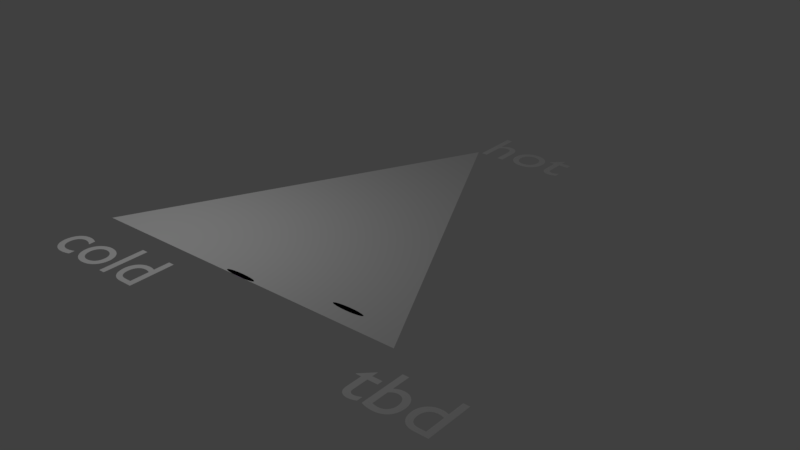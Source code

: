 # Source: Gettinclose.blend  (saved by Blender 2.79.0; exported with 4.5.12 LTS)
import bpy
from mathutils import Matrix  # noqa: F401  (used for matrix-valued properties, if any)

bpy.ops.wm.read_factory_settings(use_empty=True)
scene = bpy.context.scene
scene.name = 'Scene'

# ---- collections
col_collection_10 = bpy.data.collections.new('Collection 10'); scene.collection.children.link(col_collection_10)

# ---- materials (node trees are filled in below, after node groups)
mat_some_075 = bpy.data.materials.new('some.075')
mat_some_075.alpha_threshold = 0.0
mat_some_075.use_transparent_shadow = False
mat_some_075.diffuse_color = (0.1107, 0.6704, 0.8847, 1.0)
mat_some_075.roughness = 0.5
mat_some_074 = bpy.data.materials.new('some.074')
mat_some_074.alpha_threshold = 0.0
mat_some_074.use_transparent_shadow = False
mat_some_074.diffuse_color = (0.4934, 0.2758, 0.6504, 1.0)
mat_some_074.roughness = 0.5

# ---- material node trees

# ---- world
world_world = bpy.data.worlds.new('World'); scene.world = world_world
world_world.color = (0.05088, 0.05088, 0.05088)
world_world.use_sun_shadow = False
world_world.sun_shadow_jitter_overblur = 0.0
world_world.cycles.sampling_method = 'MANUAL'

# ---- cameras
cam_cam_037 = bpy.data.cameras.new('cam.037')
cam_cam_037.clip_end = 100.0
cam_cam_037.lens = 10.0
cam_cam_037.sensor_width = 32.0
cam_cam_037.sensor_height = 18.0
cam_cam_037.dof.focus_distance = 0.0
cam_cam_037.dof.aperture_fstop = 128.0
cam_cam_037.dof.aperture_blades = 6

# ---- lights
light_lampa_037 = bpy.data.lights.new('lampa.037', 'POINT')
light_lampa_037.transmission_factor = 0.0
light_lampa_037.energy = 100.0
light_lampa_037.shadow_buffer_clip_start = 0.5
light_lampa_037.shadow_soft_size = 0.1
light_lampa_037.shadow_maximum_resolution = 0.006
light_lampa_037.use_absolute_resolution = True

# ---- meshes
me_culture2mesh_037 = bpy.data.meshes.new('culture2Mesh.037')
me_culture2mesh_037.from_pydata([(0.0, 0.0, 0.0), (0.0, 0.2, 0.0), (-0.03902, 0.1962, 0.0), (-0.07654, 0.1848, 0.0), (-0.1111, 0.1663, 0.0), (-0.1414, 0.1414, 0.0), (-0.1663, 0.1111, 0.0), (-0.1848, 0.07654, 0.0), (-0.1962, 0.03902, 0.0), (-0.2, 1.51e-08, 0.0), (-0.1962, -0.03902, 0.0), (-0.1848, -0.07654, 0.0), (-0.1663, -0.1111, 0.0), (-0.1414, -0.1414, 0.0), (-0.1111, -0.1663, 0.0), (-0.07654, -0.1848, 0.0), (-0.03902, -0.1962, 0.0), (6.517e-08, -0.2, 0.0), (0.03902, -0.1962, 0.0), (0.07654, -0.1848, 0.0), (0.1111, -0.1663, 0.0), (0.1414, -0.1414, 0.0), (0.1663, -0.1111, 0.0), (0.1848, -0.07654, 0.0), (0.1962, -0.03902, 0.0), (0.2, 1.931e-07, 0.0), (0.1962, 0.03902, 0.0), (0.1848, 0.07654, 0.0), (0.1663, 0.1111, 0.0), (0.1414, 0.1414, 0.0), (0.1111, 0.1663, 0.0), (0.07654, 0.1848, 0.0), (0.03902, 0.1962, 0.0)], [], [(0, 1, 2), (0, 2, 3), (0, 3, 4), (0, 4, 5), (0, 5, 6), (0, 6, 7), (0, 7, 8), (0, 8, 9), (0, 9, 10), (0, 10, 11), (0, 11, 12), (0, 12, 13), (0, 13, 14), (0, 14, 15), (0, 15, 16), (0, 16, 17), (0, 17, 18), (0, 18, 19), (0, 19, 20), (0, 20, 21), (0, 21, 22), (0, 22, 23), (0, 23, 24), (0, 24, 25), (0, 25, 26), (0, 26, 27), (0, 27, 28), (0, 28, 29), (0, 29, 30), (0, 30, 31), (0, 31, 32), (0, 32, 1)])
me_culture2mesh_037.materials.append(mat_some_075)
me_culture2mesh_037.use_remesh_preserve_volume = False
me_culture2mesh_037.use_remesh_preserve_attributes = False
me_culture2mesh_037.use_mirror_vertex_groups = False
me_culture2mesh_037.update()
me_culture1mesh_037 = bpy.data.meshes.new('culture1Mesh.037')
me_culture1mesh_037.from_pydata([(0.0, 0.0, 0.0), (0.0, 0.2, 0.0), (-0.03902, 0.1962, 0.0), (-0.07654, 0.1848, 0.0), (-0.1111, 0.1663, 0.0), (-0.1414, 0.1414, 0.0), (-0.1663, 0.1111, 0.0), (-0.1848, 0.07654, 0.0), (-0.1962, 0.03902, 0.0), (-0.2, 1.51e-08, 0.0), (-0.1962, -0.03902, 0.0), (-0.1848, -0.07654, 0.0), (-0.1663, -0.1111, 0.0), (-0.1414, -0.1414, 0.0), (-0.1111, -0.1663, 0.0), (-0.07654, -0.1848, 0.0), (-0.03902, -0.1962, 0.0), (6.517e-08, -0.2, 0.0), (0.03902, -0.1962, 0.0), (0.07654, -0.1848, 0.0), (0.1111, -0.1663, 0.0), (0.1414, -0.1414, 0.0), (0.1663, -0.1111, 0.0), (0.1848, -0.07654, 0.0), (0.1962, -0.03902, 0.0), (0.2, 1.931e-07, 0.0), (0.1962, 0.03902, 0.0), (0.1848, 0.07654, 0.0), (0.1663, 0.1111, 0.0), (0.1414, 0.1414, 0.0), (0.1111, 0.1663, 0.0), (0.07654, 0.1848, 0.0), (0.03902, 0.1962, 0.0)], [], [(0, 1, 2), (0, 2, 3), (0, 3, 4), (0, 4, 5), (0, 5, 6), (0, 6, 7), (0, 7, 8), (0, 8, 9), (0, 9, 10), (0, 10, 11), (0, 11, 12), (0, 12, 13), (0, 13, 14), (0, 14, 15), (0, 15, 16), (0, 16, 17), (0, 17, 18), (0, 18, 19), (0, 19, 20), (0, 20, 21), (0, 21, 22), (0, 22, 23), (0, 23, 24), (0, 24, 25), (0, 25, 26), (0, 26, 27), (0, 27, 28), (0, 28, 29), (0, 29, 30), (0, 30, 31), (0, 31, 32), (0, 32, 1)])
me_culture1mesh_037.materials.append(mat_some_074)
me_culture1mesh_037.use_remesh_preserve_volume = False
me_culture1mesh_037.use_remesh_preserve_attributes = False
me_culture1mesh_037.use_mirror_vertex_groups = False
me_culture1mesh_037.update()
me_triangle_035 = bpy.data.meshes.new('Triangle.035')
me_triangle_035.from_pydata([(0.0, 0.0, 0.0), (5.0, 0.0, 0.0), (2.5, 5.0, 0.0)], [], [(0, 1, 2)])
me_triangle_035.use_remesh_preserve_volume = False
me_triangle_035.use_remesh_preserve_attributes = False
me_triangle_035.use_mirror_vertex_groups = False
me_triangle_035.update()

# ---- curves / text
txt_text_012 = bpy.data.curves.new('Text.012', 'FONT')
txt_text_012.dimensions = '2D'
txt_text_012.body = 'tbd'
txt_text_012.use_path_clamp = True
txt_text_012.bevel_resolution = 0
txt_text_011 = bpy.data.curves.new('Text.011', 'FONT')
txt_text_011.dimensions = '2D'
txt_text_011.body = 'hot'
txt_text_011.use_path_clamp = True
txt_text_011.bevel_resolution = 0
txt_text_010 = bpy.data.curves.new('Text.010', 'FONT')
txt_text_010.dimensions = '2D'
txt_text_010.body = 'cold'
txt_text_010.use_path_clamp = True
txt_text_010.bevel_resolution = 0

# ---- objects
ob_text_002 = bpy.data.objects.new('Text.002', txt_text_012)
ob_text_001 = bpy.data.objects.new('Text.001', txt_text_011)
ob_text = bpy.data.objects.new('Text', txt_text_010)
ob_kamerka = bpy.data.objects.new('Kamerka', cam_cam_037)
ob_lampika = bpy.data.objects.new('Lampika', light_lampa_037)
ob_culture2 = bpy.data.objects.new('culture2', me_culture2mesh_037)
ob_culture1 = bpy.data.objects.new('culture1', me_culture1mesh_037)
ob_triangle = bpy.data.objects.new('Triangle', me_triangle_035)

# ---- transforms, parenting, visibility, modifiers, constraints
ob_text_002.location = (5.0, -1.0, 0.0)
ob_text_002.lineart.crease_threshold = 0.0
ob_text_001.location = (2.5, 5.0, 0.0)
ob_text_001.lineart.crease_threshold = 0.0
ob_text.location = (0.0, -1.0, 0.0)
ob_text.lineart.crease_threshold = 0.0
ob_kamerka.location = (2.0, 2.0, 3.5)
ob_kamerka.lineart.crease_threshold = 0.0
ob_lampika.location = (1.0, 0.0, 4.0)
ob_lampika.lineart.crease_threshold = 0.0
ob_culture2.location = (4.057, 0.2908, 0.0)
ob_culture2.scale = (1.2, 0.2, 0.0)
ob_culture2.show_name = True
ob_culture2.lineart.crease_threshold = 0.0
ob_culture1.location = (2.499, 0.03624, 0.0)
ob_culture1.scale = (1.2, 0.2, 0.0)
ob_culture1.show_name = True
ob_culture1.lineart.crease_threshold = 0.0
ob_triangle.location = (0.0, 0.0, 0.0)
ob_triangle.lineart.crease_threshold = 0.0

# ---- collection membership
col_collection_10.objects.link(ob_text_002)
col_collection_10.objects.link(ob_text_001)
col_collection_10.objects.link(ob_text)
col_collection_10.objects.link(ob_kamerka)
col_collection_10.objects.link(ob_lampika)
col_collection_10.objects.link(ob_culture2)
col_collection_10.objects.link(ob_culture1)
col_collection_10.objects.link(ob_triangle)

# ---- scene / render settings (as saved in the file)
scene.frame_start = 1; scene.frame_end = 250; scene.frame_set(78760)
scene.render.engine = 'BLENDER_EEVEE_NEXT'
scene.render.resolution_percentage = 50
scene.render.dither_intensity = 0.0
scene.cycles.use_denoising = False
scene.cycles.samples = 128
scene.cycles.sampling_pattern = 'TABULATED_SOBOL'
scene.cycles.use_adaptive_sampling = False
scene.cycles.use_light_tree = False
scene.cycles.blur_glossy = 0.0
scene.cycles.sample_clamp_indirect = 0.0
scene.view_settings.view_transform = 'Standard'
bpy.context.view_layer.update()

# ---- added for rendering (the .blend has no active camera): camera
cam_auto = bpy.data.cameras.new('AutoCamera')
cam_auto.lens = 50.0
cam_auto.sensor_width = 36.0
cam_auto.clip_end = 1000.0
ob_auto_camera = bpy.data.objects.new('AutoCamera', cam_auto)
scene.collection.objects.link(ob_auto_camera)
ob_auto_camera.location = (11.6348, -7.85491, 6.79427)
ob_auto_camera.rotation_euler = (1.09748, -7.21219e-08, 0.694738)
scene.camera = ob_auto_camera
bpy.context.view_layer.update()
